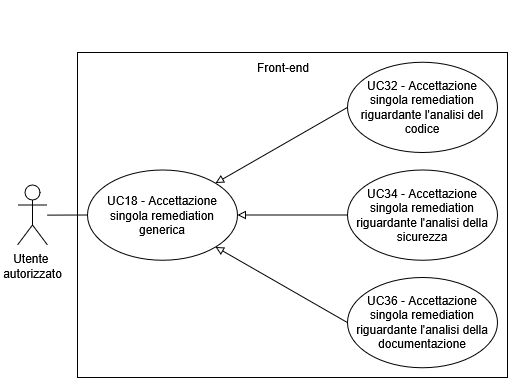

The diagram above was exported from draw.io. Its source (the exported page's mxGraphModel, read from the mxfile embedded in the PNG):
<mxGraphModel dx="1426" dy="759" grid="1" gridSize="10" guides="1" tooltips="1" connect="1" arrows="1" fold="1" page="1" pageScale="1" pageWidth="850" pageHeight="1100" math="0" shadow="0">
  <root>
    <mxCell id="0" />
    <mxCell id="1" parent="0" />
    <mxCell id="zuMEueCTWZebCLLOUpOj-1" edge="1" parent="1" style="endArrow=classic;html=1;rounded=0;" value="">
      <mxGeometry height="50" relative="1" width="50" as="geometry">
        <mxPoint x="180" y="220" as="sourcePoint" />
        <mxPoint x="180" y="220" as="targetPoint" />
      </mxGeometry>
    </mxCell>
    <mxCell id="zuMEueCTWZebCLLOUpOj-2" parent="1" style="rounded=0;whiteSpace=wrap;html=1;" value="" vertex="1">
      <mxGeometry height="325" width="430" x="230.00333335816862" y="265" as="geometry" />
    </mxCell>
    <mxCell id="zuMEueCTWZebCLLOUpOj-3" edge="1" parent="1" style="endArrow=none;html=1;rounded=0;" target="zuMEueCTWZebCLLOUpOj-4" value="">
      <mxGeometry height="50" relative="1" width="50" as="geometry">
        <mxPoint x="200" y="427.62" as="sourcePoint" />
        <mxPoint x="250" y="412.38" as="targetPoint" />
      </mxGeometry>
    </mxCell>
    <mxCell id="zuMEueCTWZebCLLOUpOj-4" parent="1" style="ellipse;whiteSpace=wrap;html=1;" value="UC18 - Accettazione singola remediation generica" vertex="1">
      <mxGeometry height="90.24" width="150" x="240" y="382.38" as="geometry" />
    </mxCell>
    <mxCell id="zuMEueCTWZebCLLOUpOj-5" edge="1" parent="1" style="endArrow=classic;html=1;rounded=0;" value="">
      <mxGeometry height="50" relative="1" width="50" as="geometry">
        <mxPoint x="160" y="265" as="sourcePoint" />
        <mxPoint x="160" y="265" as="targetPoint" />
      </mxGeometry>
    </mxCell>
    <mxCell id="zuMEueCTWZebCLLOUpOj-6" parent="1" style="ellipse;whiteSpace=wrap;html=1;" value="UC32 - Accettazione singola remediation riguardante l'analisi del codice" vertex="1">
      <mxGeometry height="90.24" width="150" x="500" y="274.76" as="geometry" />
    </mxCell>
    <mxCell id="zuMEueCTWZebCLLOUpOj-7" parent="1" style="ellipse;whiteSpace=wrap;html=1;" value="UC34 - Accettazione singola remediation riguardante l'analisi della sicurezza" vertex="1">
      <mxGeometry height="90.24" width="150" x="500" y="382.38" as="geometry" />
    </mxCell>
    <mxCell id="zuMEueCTWZebCLLOUpOj-8" parent="1" style="text;html=1;whiteSpace=wrap;strokeColor=none;fillColor=none;align=center;verticalAlign=middle;rounded=0;" value="Front-end" vertex="1">
      <mxGeometry height="30" width="60" x="406.0033333581686" y="265" as="geometry" />
    </mxCell>
    <mxCell id="zuMEueCTWZebCLLOUpOj-9" parent="1" style="ellipse;whiteSpace=wrap;html=1;" value="UC36 - Accettazione singola remediation riguardante l'analisi della documentazione" vertex="1">
      <mxGeometry height="90.24" width="150" x="500.0033333581687" y="490" as="geometry" />
    </mxCell>
    <mxCell id="zuMEueCTWZebCLLOUpOj-10" parent="1" style="shape=umlActor;verticalLabelPosition=bottom;verticalAlign=top;html=1;outlineConnect=0;" value="&lt;div&gt;Utente&amp;nbsp;&lt;/div&gt;&lt;div&gt;autorizzato&lt;/div&gt;" vertex="1">
      <mxGeometry height="60" width="30" x="170.00333335816862" y="397.5" as="geometry" />
    </mxCell>
    <mxCell id="zuMEueCTWZebCLLOUpOj-11" edge="1" parent="1" source="zuMEueCTWZebCLLOUpOj-6" style="endArrow=block;html=1;rounded=0;entryX=1;entryY=0;entryDx=0;entryDy=0;exitX=0;exitY=0.5;exitDx=0;exitDy=0;endFill=0;strokeWidth=1;" target="zuMEueCTWZebCLLOUpOj-4" value="">
      <mxGeometry height="50" relative="1" width="50" as="geometry">
        <mxPoint x="360.0033333581686" y="430" as="sourcePoint" />
        <mxPoint x="410.0033333581686" y="380" as="targetPoint" />
      </mxGeometry>
    </mxCell>
    <mxCell id="zuMEueCTWZebCLLOUpOj-12" edge="1" parent="1" source="zuMEueCTWZebCLLOUpOj-7" style="endArrow=block;html=1;rounded=0;entryX=1;entryY=0.5;entryDx=0;entryDy=0;exitX=0;exitY=0.5;exitDx=0;exitDy=0;endFill=0;strokeWidth=1;" target="zuMEueCTWZebCLLOUpOj-4" value="">
      <mxGeometry height="50" relative="1" width="50" as="geometry">
        <mxPoint x="495.0033333581687" y="413.62" as="sourcePoint" />
        <mxPoint x="360.0033333581686" y="472.62" as="targetPoint" />
      </mxGeometry>
    </mxCell>
    <mxCell id="zuMEueCTWZebCLLOUpOj-13" edge="1" parent="1" source="zuMEueCTWZebCLLOUpOj-9" style="endArrow=block;html=1;rounded=0;entryX=1;entryY=1;entryDx=0;entryDy=0;exitX=0;exitY=0.5;exitDx=0;exitDy=0;endFill=0;strokeWidth=1;" target="zuMEueCTWZebCLLOUpOj-4" value="">
      <mxGeometry height="50" relative="1" width="50" as="geometry">
        <mxPoint x="491.0033333581687" y="514" as="sourcePoint" />
        <mxPoint x="381.0033333581686" y="514" as="targetPoint" />
      </mxGeometry>
    </mxCell>
  </root>
</mxGraphModel>